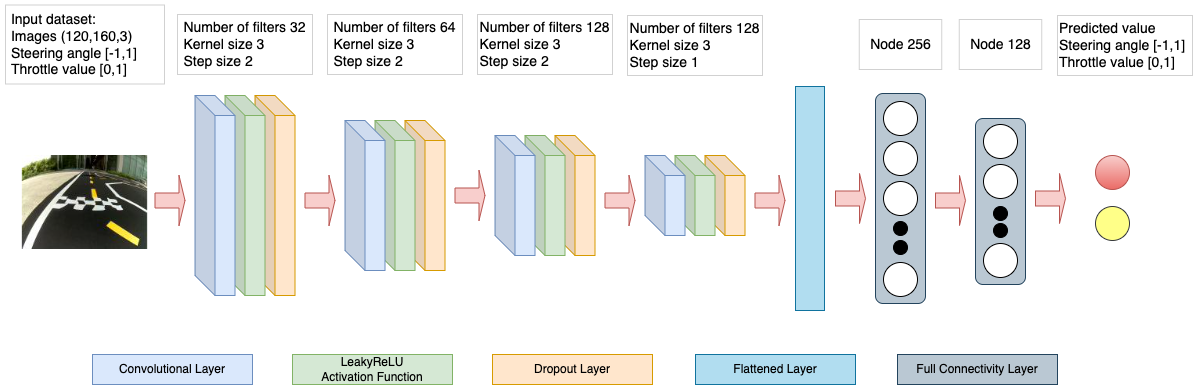

The diagram above was exported from draw.io. Its source (the exported page's mxGraphModel, read from the mxfile embedded in the PNG):
<mxGraphModel dx="1363" dy="926" grid="1" gridSize="10" guides="1" tooltips="1" connect="1" arrows="1" fold="1" page="1" pageScale="1" pageWidth="1169" pageHeight="827" math="0" shadow="0">
  <root>
    <mxCell id="0" />
    <mxCell id="1" parent="0" />
    <mxCell id="gDueIhR2mfzmAElJOo4E-1" value="" style="rounded=0;whiteSpace=wrap;html=1;" vertex="1" parent="1">
      <mxGeometry x="79.5" y="371" width="120" height="90" as="geometry" />
    </mxCell>
    <mxCell id="gDueIhR2mfzmAElJOo4E-2" value="" style="shape=cube;whiteSpace=wrap;html=1;boundedLbl=1;backgroundOutline=1;darkOpacity=0.05;darkOpacity2=0.1;fillColor=#ffe6cc;strokeColor=#d79b00;" vertex="1" parent="1">
      <mxGeometry x="309.5" y="311" width="40" height="200" as="geometry" />
    </mxCell>
    <mxCell id="gDueIhR2mfzmAElJOo4E-3" value="" style="shape=cube;whiteSpace=wrap;html=1;boundedLbl=1;backgroundOutline=1;darkOpacity=0.05;darkOpacity2=0.1;fillColor=#d5e8d4;strokeColor=#82b366;" vertex="1" parent="1">
      <mxGeometry x="279.5" y="311" width="40" height="200" as="geometry" />
    </mxCell>
    <mxCell id="gDueIhR2mfzmAElJOo4E-4" value="" style="shape=cube;whiteSpace=wrap;html=1;boundedLbl=1;backgroundOutline=1;darkOpacity=0.05;darkOpacity2=0.1;fillColor=#dae8fc;strokeColor=#6c8ebf;" vertex="1" parent="1">
      <mxGeometry x="249.5" y="311" width="40" height="200" as="geometry" />
    </mxCell>
    <mxCell id="gDueIhR2mfzmAElJOo4E-5" value="Convolutional Layer" style="rounded=0;whiteSpace=wrap;html=1;fillColor=#dae8fc;strokeColor=#6c8ebf;" vertex="1" parent="1">
      <mxGeometry x="147" y="570" width="160" height="30" as="geometry" />
    </mxCell>
    <mxCell id="gDueIhR2mfzmAElJOo4E-7" value="LeakyReLU&lt;br&gt;Activation Function" style="rounded=0;whiteSpace=wrap;html=1;fillColor=#d5e8d4;strokeColor=#82b366;" vertex="1" parent="1">
      <mxGeometry x="347" y="570" width="160" height="30" as="geometry" />
    </mxCell>
    <mxCell id="gDueIhR2mfzmAElJOo4E-8" value="Dropout Layer" style="rounded=0;whiteSpace=wrap;html=1;fillColor=#ffe6cc;strokeColor=#d79b00;" vertex="1" parent="1">
      <mxGeometry x="547" y="570" width="160" height="30" as="geometry" />
    </mxCell>
    <mxCell id="gDueIhR2mfzmAElJOo4E-9" value="" style="shape=cube;whiteSpace=wrap;html=1;boundedLbl=1;backgroundOutline=1;darkOpacity=0.05;darkOpacity2=0.1;fillColor=#ffe6cc;strokeColor=#d79b00;" vertex="1" parent="1">
      <mxGeometry x="459.5" y="336" width="40" height="150" as="geometry" />
    </mxCell>
    <mxCell id="gDueIhR2mfzmAElJOo4E-10" value="" style="shape=cube;whiteSpace=wrap;html=1;boundedLbl=1;backgroundOutline=1;darkOpacity=0.05;darkOpacity2=0.1;fillColor=#d5e8d4;strokeColor=#82b366;" vertex="1" parent="1">
      <mxGeometry x="429.5" y="336" width="40" height="150" as="geometry" />
    </mxCell>
    <mxCell id="gDueIhR2mfzmAElJOo4E-11" value="" style="shape=cube;whiteSpace=wrap;html=1;boundedLbl=1;backgroundOutline=1;darkOpacity=0.05;darkOpacity2=0.1;fillColor=#dae8fc;strokeColor=#6c8ebf;" vertex="1" parent="1">
      <mxGeometry x="399.5" y="336" width="40" height="150" as="geometry" />
    </mxCell>
    <mxCell id="gDueIhR2mfzmAElJOo4E-12" value="" style="shape=cube;whiteSpace=wrap;html=1;boundedLbl=1;backgroundOutline=1;darkOpacity=0.05;darkOpacity2=0.1;fillColor=#ffe6cc;strokeColor=#d79b00;" vertex="1" parent="1">
      <mxGeometry x="609.5" y="351" width="40" height="120" as="geometry" />
    </mxCell>
    <mxCell id="gDueIhR2mfzmAElJOo4E-13" value="" style="shape=cube;whiteSpace=wrap;html=1;boundedLbl=1;backgroundOutline=1;darkOpacity=0.05;darkOpacity2=0.1;fillColor=#d5e8d4;strokeColor=#82b366;" vertex="1" parent="1">
      <mxGeometry x="579.5" y="351" width="40" height="120" as="geometry" />
    </mxCell>
    <mxCell id="gDueIhR2mfzmAElJOo4E-14" value="" style="shape=cube;whiteSpace=wrap;html=1;boundedLbl=1;backgroundOutline=1;darkOpacity=0.05;darkOpacity2=0.1;fillColor=#dae8fc;strokeColor=#6c8ebf;" vertex="1" parent="1">
      <mxGeometry x="549.5" y="351" width="40" height="120" as="geometry" />
    </mxCell>
    <mxCell id="gDueIhR2mfzmAElJOo4E-15" value="" style="shape=cube;whiteSpace=wrap;html=1;boundedLbl=1;backgroundOutline=1;darkOpacity=0.05;darkOpacity2=0.1;fillColor=#ffe6cc;strokeColor=#d79b00;" vertex="1" parent="1">
      <mxGeometry x="759.5" y="371" width="40" height="80" as="geometry" />
    </mxCell>
    <mxCell id="gDueIhR2mfzmAElJOo4E-16" value="" style="shape=cube;whiteSpace=wrap;html=1;boundedLbl=1;backgroundOutline=1;darkOpacity=0.05;darkOpacity2=0.1;fillColor=#d5e8d4;strokeColor=#82b366;" vertex="1" parent="1">
      <mxGeometry x="729.5" y="371" width="40" height="80" as="geometry" />
    </mxCell>
    <mxCell id="gDueIhR2mfzmAElJOo4E-17" value="" style="shape=cube;whiteSpace=wrap;html=1;boundedLbl=1;backgroundOutline=1;darkOpacity=0.05;darkOpacity2=0.1;fillColor=#dae8fc;strokeColor=#6c8ebf;" vertex="1" parent="1">
      <mxGeometry x="699.5" y="371" width="40" height="80" as="geometry" />
    </mxCell>
    <mxCell id="gDueIhR2mfzmAElJOo4E-18" value="" style="shape=singleArrow;whiteSpace=wrap;html=1;fillColor=#f8cecc;strokeColor=#b85450;" vertex="1" parent="1">
      <mxGeometry x="209.5" y="391" width="30" height="50" as="geometry" />
    </mxCell>
    <mxCell id="gDueIhR2mfzmAElJOo4E-19" value="" style="shape=singleArrow;whiteSpace=wrap;html=1;fillColor=#f8cecc;strokeColor=#b85450;" vertex="1" parent="1">
      <mxGeometry x="359.5" y="391" width="30" height="50" as="geometry" />
    </mxCell>
    <mxCell id="gDueIhR2mfzmAElJOo4E-21" value="" style="shape=singleArrow;whiteSpace=wrap;html=1;fillColor=#f8cecc;strokeColor=#b85450;" vertex="1" parent="1">
      <mxGeometry x="509.5" y="386" width="30" height="50" as="geometry" />
    </mxCell>
    <mxCell id="gDueIhR2mfzmAElJOo4E-22" value="" style="shape=singleArrow;whiteSpace=wrap;html=1;fillColor=#f8cecc;strokeColor=#b85450;" vertex="1" parent="1">
      <mxGeometry x="659.5" y="391" width="30" height="50" as="geometry" />
    </mxCell>
    <mxCell id="gDueIhR2mfzmAElJOo4E-23" value="&lt;div style=&quot;text-align: left; font-size: 14px;&quot;&gt;&lt;span style=&quot;background-color: initial;&quot;&gt;&lt;font style=&quot;font-size: 14px;&quot;&gt;Number of filters 32&lt;/font&gt;&lt;/span&gt;&lt;/div&gt;&lt;div style=&quot;text-align: left; font-size: 14px;&quot;&gt;&lt;span style=&quot;background-color: initial;&quot;&gt;&lt;font style=&quot;font-size: 14px;&quot;&gt;Kernel size 3&lt;/font&gt;&lt;/span&gt;&lt;/div&gt;&lt;div style=&quot;text-align: left; font-size: 14px;&quot;&gt;&lt;span style=&quot;background-color: initial;&quot;&gt;&lt;font style=&quot;font-size: 14px;&quot;&gt;Step size 2&lt;/font&gt;&lt;/span&gt;&lt;/div&gt;" style="rounded=0;whiteSpace=wrap;html=1;strokeWidth=0;" vertex="1" parent="1">
      <mxGeometry x="232" y="230" width="135" height="60" as="geometry" />
    </mxCell>
    <mxCell id="gDueIhR2mfzmAElJOo4E-24" value="&lt;div style=&quot;text-align: left; font-size: 14px;&quot;&gt;&lt;span style=&quot;background-color: initial;&quot;&gt;&lt;font style=&quot;font-size: 14px;&quot;&gt;Number of filters 64&lt;/font&gt;&lt;/span&gt;&lt;/div&gt;&lt;div style=&quot;text-align: left; font-size: 14px;&quot;&gt;&lt;span style=&quot;background-color: initial;&quot;&gt;&lt;font style=&quot;font-size: 14px;&quot;&gt;Kernel size 3&lt;/font&gt;&lt;/span&gt;&lt;/div&gt;&lt;div style=&quot;text-align: left; font-size: 14px;&quot;&gt;&lt;span style=&quot;background-color: initial;&quot;&gt;&lt;font style=&quot;font-size: 14px;&quot;&gt;Step size 2&lt;/font&gt;&lt;/span&gt;&lt;/div&gt;" style="rounded=0;whiteSpace=wrap;html=1;strokeWidth=0;" vertex="1" parent="1">
      <mxGeometry x="382" y="230" width="135" height="60" as="geometry" />
    </mxCell>
    <mxCell id="gDueIhR2mfzmAElJOo4E-25" value="&lt;div style=&quot;text-align: left; font-size: 14px;&quot;&gt;&lt;span style=&quot;background-color: initial;&quot;&gt;&lt;font style=&quot;font-size: 14px;&quot;&gt;Number of filters 128&lt;/font&gt;&lt;/span&gt;&lt;/div&gt;&lt;div style=&quot;text-align: left; font-size: 14px;&quot;&gt;&lt;span style=&quot;background-color: initial;&quot;&gt;&lt;font style=&quot;font-size: 14px;&quot;&gt;Kernel size 3&lt;/font&gt;&lt;/span&gt;&lt;/div&gt;&lt;div style=&quot;text-align: left; font-size: 14px;&quot;&gt;&lt;span style=&quot;background-color: initial;&quot;&gt;&lt;font style=&quot;font-size: 14px;&quot;&gt;Step size 2&lt;/font&gt;&lt;/span&gt;&lt;/div&gt;" style="rounded=0;whiteSpace=wrap;html=1;strokeWidth=0;" vertex="1" parent="1">
      <mxGeometry x="532" y="230" width="135" height="60" as="geometry" />
    </mxCell>
    <mxCell id="gDueIhR2mfzmAElJOo4E-26" value="&lt;div style=&quot;text-align: left; font-size: 14px;&quot;&gt;&lt;span style=&quot;background-color: initial;&quot;&gt;&lt;font style=&quot;font-size: 14px;&quot;&gt;Number of filters 128&lt;/font&gt;&lt;/span&gt;&lt;/div&gt;&lt;div style=&quot;text-align: left; font-size: 14px;&quot;&gt;&lt;span style=&quot;background-color: initial;&quot;&gt;&lt;font style=&quot;font-size: 14px;&quot;&gt;Kernel size 3&lt;/font&gt;&lt;/span&gt;&lt;/div&gt;&lt;div style=&quot;text-align: left; font-size: 14px;&quot;&gt;&lt;span style=&quot;background-color: initial;&quot;&gt;&lt;font style=&quot;font-size: 14px;&quot;&gt;Step size 1&lt;/font&gt;&lt;/span&gt;&lt;/div&gt;" style="rounded=0;whiteSpace=wrap;html=1;strokeWidth=0;" vertex="1" parent="1">
      <mxGeometry x="682" y="231" width="135" height="60" as="geometry" />
    </mxCell>
    <mxCell id="gDueIhR2mfzmAElJOo4E-27" value="" style="shape=singleArrow;whiteSpace=wrap;html=1;fillColor=#f8cecc;strokeColor=#b85450;" vertex="1" parent="1">
      <mxGeometry x="809.5" y="391" width="30" height="50" as="geometry" />
    </mxCell>
    <mxCell id="gDueIhR2mfzmAElJOo4E-28" value="&lt;div style=&quot;font-size: 14px;&quot;&gt;&amp;nbsp;Input dataset:&lt;/div&gt;&lt;div style=&quot;font-size: 14px;&quot;&gt;&amp;nbsp;Images (120,160,3)&lt;/div&gt;&lt;div style=&quot;font-size: 14px;&quot;&gt;&amp;nbsp;Steering angle [-1,1]&lt;/div&gt;&lt;div style=&quot;font-size: 14px;&quot;&gt;&amp;nbsp;Throttle value [0,1]&amp;nbsp;&lt;/div&gt;" style="rounded=0;whiteSpace=wrap;html=1;strokeWidth=0;align=left;" vertex="1" parent="1">
      <mxGeometry x="60" y="220.5" width="159" height="79" as="geometry" />
    </mxCell>
    <mxCell id="gDueIhR2mfzmAElJOo4E-30" value="" style="shape=image;verticalLabelPosition=bottom;labelBackgroundColor=default;verticalAlign=top;aspect=fixed;imageAspect=0;image=data:image/jpeg,(base64 omitted: 7048 chars);" vertex="1" parent="1">
      <mxGeometry x="76.84" y="371" width="125.33" height="94" as="geometry" />
    </mxCell>
    <mxCell id="gDueIhR2mfzmAElJOo4E-33" value="" style="rounded=1;whiteSpace=wrap;html=1;fillColor=#bac8d3;strokeColor=#23445d;" vertex="1" parent="1">
      <mxGeometry x="930" y="309" width="50" height="210" as="geometry" />
    </mxCell>
    <mxCell id="gDueIhR2mfzmAElJOo4E-34" value="" style="rounded=1;whiteSpace=wrap;html=1;fillColor=#bac8d3;strokeColor=#23445d;" vertex="1" parent="1">
      <mxGeometry x="1030" y="334" width="50" height="166" as="geometry" />
    </mxCell>
    <mxCell id="gDueIhR2mfzmAElJOo4E-35" value="" style="shape=singleArrow;whiteSpace=wrap;html=1;fillColor=#f8cecc;strokeColor=#b85450;" vertex="1" parent="1">
      <mxGeometry x="990" y="391" width="30" height="50" as="geometry" />
    </mxCell>
    <mxCell id="gDueIhR2mfzmAElJOo4E-36" value="" style="shape=singleArrow;whiteSpace=wrap;html=1;fillColor=#f8cecc;strokeColor=#b85450;" vertex="1" parent="1">
      <mxGeometry x="1090" y="389" width="30" height="50" as="geometry" />
    </mxCell>
    <mxCell id="gDueIhR2mfzmAElJOo4E-37" value="" style="ellipse;whiteSpace=wrap;html=1;aspect=fixed;" vertex="1" parent="1">
      <mxGeometry x="938" y="317" width="34" height="34" as="geometry" />
    </mxCell>
    <mxCell id="gDueIhR2mfzmAElJOo4E-38" value="" style="ellipse;whiteSpace=wrap;html=1;aspect=fixed;" vertex="1" parent="1">
      <mxGeometry x="938" y="357" width="34" height="34" as="geometry" />
    </mxCell>
    <mxCell id="gDueIhR2mfzmAElJOo4E-39" value="" style="ellipse;whiteSpace=wrap;html=1;aspect=fixed;" vertex="1" parent="1">
      <mxGeometry x="938" y="397" width="34" height="34" as="geometry" />
    </mxCell>
    <mxCell id="gDueIhR2mfzmAElJOo4E-40" value="" style="ellipse;whiteSpace=wrap;html=1;aspect=fixed;" vertex="1" parent="1">
      <mxGeometry x="938" y="478" width="34" height="34" as="geometry" />
    </mxCell>
    <mxCell id="gDueIhR2mfzmAElJOo4E-41" value="" style="ellipse;whiteSpace=wrap;html=1;aspect=fixed;" vertex="1" parent="1">
      <mxGeometry x="1038" y="340" width="34" height="34" as="geometry" />
    </mxCell>
    <mxCell id="gDueIhR2mfzmAElJOo4E-42" value="" style="ellipse;whiteSpace=wrap;html=1;aspect=fixed;" vertex="1" parent="1">
      <mxGeometry x="1038" y="380" width="34" height="34" as="geometry" />
    </mxCell>
    <mxCell id="gDueIhR2mfzmAElJOo4E-46" value="" style="ellipse;whiteSpace=wrap;html=1;aspect=fixed;" vertex="1" parent="1">
      <mxGeometry x="1038" y="459" width="34" height="34" as="geometry" />
    </mxCell>
    <mxCell id="gDueIhR2mfzmAElJOo4E-48" value="" style="ellipse;whiteSpace=wrap;html=1;aspect=fixed;fillColor=#000000;" vertex="1" parent="1">
      <mxGeometry x="948" y="437" width="14" height="14" as="geometry" />
    </mxCell>
    <mxCell id="gDueIhR2mfzmAElJOo4E-49" value="" style="ellipse;whiteSpace=wrap;html=1;aspect=fixed;fillColor=#000000;" vertex="1" parent="1">
      <mxGeometry x="948" y="456" width="14" height="14" as="geometry" />
    </mxCell>
    <mxCell id="gDueIhR2mfzmAElJOo4E-50" value="" style="ellipse;whiteSpace=wrap;html=1;aspect=fixed;fillColor=#000000;" vertex="1" parent="1">
      <mxGeometry x="1048" y="422" width="14" height="14" as="geometry" />
    </mxCell>
    <mxCell id="gDueIhR2mfzmAElJOo4E-51" value="" style="ellipse;whiteSpace=wrap;html=1;aspect=fixed;fillColor=#000000;" vertex="1" parent="1">
      <mxGeometry x="1048" y="439" width="14" height="14" as="geometry" />
    </mxCell>
    <mxCell id="gDueIhR2mfzmAElJOo4E-53" value="" style="rounded=0;whiteSpace=wrap;html=1;fillColor=#b1ddf0;strokeColor=#10739e;" vertex="1" parent="1">
      <mxGeometry x="850" y="302" width="29" height="224" as="geometry" />
    </mxCell>
    <mxCell id="gDueIhR2mfzmAElJOo4E-54" value="" style="shape=singleArrow;whiteSpace=wrap;html=1;fillColor=#f8cecc;strokeColor=#b85450;" vertex="1" parent="1">
      <mxGeometry x="890" y="389" width="30" height="50" as="geometry" />
    </mxCell>
    <mxCell id="gDueIhR2mfzmAElJOo4E-56" value="Flattened Layer" style="rounded=0;whiteSpace=wrap;html=1;fillColor=#b1ddf0;strokeColor=#10739e;" vertex="1" parent="1">
      <mxGeometry x="750" y="570" width="160" height="30" as="geometry" />
    </mxCell>
    <mxCell id="gDueIhR2mfzmAElJOo4E-57" value="&lt;div style=&quot;text-align: left; font-size: 14px;&quot;&gt;Node 256&lt;/div&gt;" style="rounded=0;whiteSpace=wrap;html=1;strokeWidth=0;" vertex="1" parent="1">
      <mxGeometry x="913.75" y="235" width="82.5" height="50" as="geometry" />
    </mxCell>
    <mxCell id="gDueIhR2mfzmAElJOo4E-58" value="Full Connectivity Layer" style="rounded=0;whiteSpace=wrap;html=1;fillColor=#bac8d3;strokeColor=#23445d;" vertex="1" parent="1">
      <mxGeometry x="952" y="570" width="160" height="30" as="geometry" />
    </mxCell>
    <mxCell id="gDueIhR2mfzmAElJOo4E-59" value="" style="ellipse;whiteSpace=wrap;html=1;aspect=fixed;fillColor=#f8cecc;gradientColor=#ea6b66;strokeColor=#b85450;" vertex="1" parent="1">
      <mxGeometry x="1150" y="371" width="34" height="34" as="geometry" />
    </mxCell>
    <mxCell id="gDueIhR2mfzmAElJOo4E-60" value="" style="ellipse;whiteSpace=wrap;html=1;aspect=fixed;fillColor=#ffff88;strokeColor=#36393d;" vertex="1" parent="1">
      <mxGeometry x="1150" y="422" width="34" height="34" as="geometry" />
    </mxCell>
    <mxCell id="gDueIhR2mfzmAElJOo4E-61" value="&lt;div style=&quot;&quot;&gt;&lt;font style=&quot;font-size: 14px;&quot;&gt;Predicted value&lt;/font&gt;&lt;br&gt;&lt;/div&gt;&lt;div style=&quot;&quot;&gt;&lt;font style=&quot;font-size: 14px;&quot;&gt;&lt;div style=&quot;--tw-border-spacing-x: 0; --tw-border-spacing-y: 0; --tw-translate-x: 0; --tw-translate-y: 0; --tw-rotate: 0; --tw-skew-x: 0; --tw-skew-y: 0; --tw-scale-x: 1; --tw-scale-y: 1; --tw-pan-x: ; --tw-pan-y: ; --tw-pinch-zoom: ; --tw-scroll-snap-strictness: proximity; --tw-gradient-from-position: ; --tw-gradient-via-position: ; --tw-gradient-to-position: ; --tw-ordinal: ; --tw-slashed-zero: ; --tw-numeric-figure: ; --tw-numeric-spacing: ; --tw-numeric-fraction: ; --tw-ring-inset: ; --tw-ring-offset-width: 0px; --tw-ring-offset-color: #fff; --tw-ring-color: rgb(59 130 246 / 0.5); --tw-ring-offset-shadow: 0 0 #0000; --tw-ring-shadow: 0 0 #0000; --tw-shadow: 0 0 #0000; --tw-shadow-colored: 0 0 #0000; --tw-blur: ; --tw-brightness: ; --tw-contrast: ; --tw-grayscale: ; --tw-hue-rotate: ; --tw-invert: ; --tw-saturate: ; --tw-sepia: ; --tw-drop-shadow: ; --tw-backdrop-blur: ; --tw-backdrop-brightness: ; --tw-backdrop-contrast: ; --tw-backdrop-grayscale: ; --tw-backdrop-hue-rotate: ; --tw-backdrop-invert: ; --tw-backdrop-opacity: ; --tw-backdrop-saturate: ; --tw-backdrop-sepia: ; border-color: var(--border-color);&quot;&gt;Steering angle [-1,1]&lt;/div&gt;&lt;div style=&quot;--tw-border-spacing-x: 0; --tw-border-spacing-y: 0; --tw-translate-x: 0; --tw-translate-y: 0; --tw-rotate: 0; --tw-skew-x: 0; --tw-skew-y: 0; --tw-scale-x: 1; --tw-scale-y: 1; --tw-pan-x: ; --tw-pan-y: ; --tw-pinch-zoom: ; --tw-scroll-snap-strictness: proximity; --tw-gradient-from-position: ; --tw-gradient-via-position: ; --tw-gradient-to-position: ; --tw-ordinal: ; --tw-slashed-zero: ; --tw-numeric-figure: ; --tw-numeric-spacing: ; --tw-numeric-fraction: ; --tw-ring-inset: ; --tw-ring-offset-width: 0px; --tw-ring-offset-color: #fff; --tw-ring-color: rgb(59 130 246 / 0.5); --tw-ring-offset-shadow: 0 0 #0000; --tw-ring-shadow: 0 0 #0000; --tw-shadow: 0 0 #0000; --tw-shadow-colored: 0 0 #0000; --tw-blur: ; --tw-brightness: ; --tw-contrast: ; --tw-grayscale: ; --tw-hue-rotate: ; --tw-invert: ; --tw-saturate: ; --tw-sepia: ; --tw-drop-shadow: ; --tw-backdrop-blur: ; --tw-backdrop-brightness: ; --tw-backdrop-contrast: ; --tw-backdrop-grayscale: ; --tw-backdrop-hue-rotate: ; --tw-backdrop-invert: ; --tw-backdrop-opacity: ; --tw-backdrop-saturate: ; --tw-backdrop-sepia: ; border-color: var(--border-color);&quot;&gt;Throttle value [0,1]&amp;nbsp;&lt;/div&gt;&lt;/font&gt;&lt;/div&gt;" style="rounded=0;whiteSpace=wrap;html=1;strokeWidth=0;align=left;" vertex="1" parent="1">
      <mxGeometry x="1112" y="231" width="135" height="60" as="geometry" />
    </mxCell>
    <mxCell id="gDueIhR2mfzmAElJOo4E-63" value="&lt;div style=&quot;text-align: left; font-size: 14px;&quot;&gt;Node 128&lt;/div&gt;" style="rounded=0;whiteSpace=wrap;html=1;strokeWidth=0;" vertex="1" parent="1">
      <mxGeometry x="1013.75" y="235" width="82.5" height="50" as="geometry" />
    </mxCell>
  </root>
</mxGraphModel>